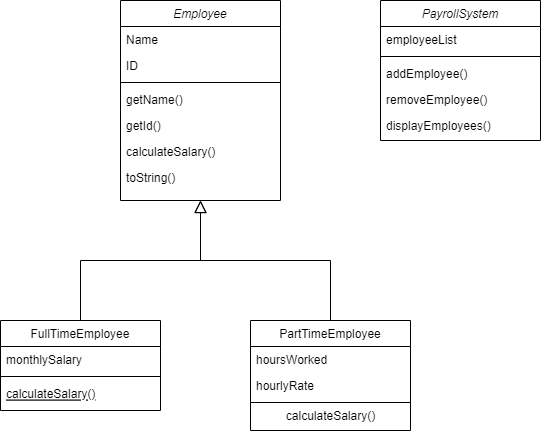

The diagram above was exported from draw.io. Its source (the exported page's mxGraphModel, read from the mxfile embedded in the PNG):
<mxGraphModel dx="1038" dy="555" grid="1" gridSize="10" guides="1" tooltips="1" connect="1" arrows="1" fold="1" page="1" pageScale="1" pageWidth="827" pageHeight="1169" math="0" shadow="0">
  <root>
    <mxCell id="WIyWlLk6GJQsqaUBKTNV-0" />
    <mxCell id="WIyWlLk6GJQsqaUBKTNV-1" parent="WIyWlLk6GJQsqaUBKTNV-0" />
    <mxCell id="zkfFHV4jXpPFQw0GAbJ--0" value="Employee" style="swimlane;fontStyle=2;align=center;verticalAlign=top;childLayout=stackLayout;horizontal=1;startSize=26;horizontalStack=0;resizeParent=1;resizeLast=0;collapsible=1;marginBottom=0;rounded=0;shadow=0;strokeWidth=1;" parent="WIyWlLk6GJQsqaUBKTNV-1" vertex="1">
      <mxGeometry x="220" y="100" width="160" height="200" as="geometry">
        <mxRectangle x="230" y="140" width="160" height="26" as="alternateBounds" />
      </mxGeometry>
    </mxCell>
    <mxCell id="zkfFHV4jXpPFQw0GAbJ--1" value="Name" style="text;align=left;verticalAlign=top;spacingLeft=4;spacingRight=4;overflow=hidden;rotatable=0;points=[[0,0.5],[1,0.5]];portConstraint=eastwest;" parent="zkfFHV4jXpPFQw0GAbJ--0" vertex="1">
      <mxGeometry y="26" width="160" height="26" as="geometry" />
    </mxCell>
    <mxCell id="zkfFHV4jXpPFQw0GAbJ--2" value="ID" style="text;align=left;verticalAlign=top;spacingLeft=4;spacingRight=4;overflow=hidden;rotatable=0;points=[[0,0.5],[1,0.5]];portConstraint=eastwest;rounded=0;shadow=0;html=0;" parent="zkfFHV4jXpPFQw0GAbJ--0" vertex="1">
      <mxGeometry y="52" width="160" height="26" as="geometry" />
    </mxCell>
    <mxCell id="zkfFHV4jXpPFQw0GAbJ--4" value="" style="line;html=1;strokeWidth=1;align=left;verticalAlign=middle;spacingTop=-1;spacingLeft=3;spacingRight=3;rotatable=0;labelPosition=right;points=[];portConstraint=eastwest;" parent="zkfFHV4jXpPFQw0GAbJ--0" vertex="1">
      <mxGeometry y="78" width="160" height="8" as="geometry" />
    </mxCell>
    <mxCell id="zkfFHV4jXpPFQw0GAbJ--5" value="getName()" style="text;align=left;verticalAlign=top;spacingLeft=4;spacingRight=4;overflow=hidden;rotatable=0;points=[[0,0.5],[1,0.5]];portConstraint=eastwest;" parent="zkfFHV4jXpPFQw0GAbJ--0" vertex="1">
      <mxGeometry y="86" width="160" height="26" as="geometry" />
    </mxCell>
    <mxCell id="QatFlC1ef-WLt-gZGkbP-1" value="getId()" style="text;align=left;verticalAlign=top;spacingLeft=4;spacingRight=4;overflow=hidden;rotatable=0;points=[[0,0.5],[1,0.5]];portConstraint=eastwest;" vertex="1" parent="zkfFHV4jXpPFQw0GAbJ--0">
      <mxGeometry y="112" width="160" height="26" as="geometry" />
    </mxCell>
    <mxCell id="QatFlC1ef-WLt-gZGkbP-3" value="calculateSalary()" style="text;align=left;verticalAlign=top;spacingLeft=4;spacingRight=4;overflow=hidden;rotatable=0;points=[[0,0.5],[1,0.5]];portConstraint=eastwest;" vertex="1" parent="zkfFHV4jXpPFQw0GAbJ--0">
      <mxGeometry y="138" width="160" height="26" as="geometry" />
    </mxCell>
    <mxCell id="QatFlC1ef-WLt-gZGkbP-4" value="toString()" style="text;align=left;verticalAlign=top;spacingLeft=4;spacingRight=4;overflow=hidden;rotatable=0;points=[[0,0.5],[1,0.5]];portConstraint=eastwest;" vertex="1" parent="zkfFHV4jXpPFQw0GAbJ--0">
      <mxGeometry y="164" width="160" height="26" as="geometry" />
    </mxCell>
    <mxCell id="zkfFHV4jXpPFQw0GAbJ--6" value="FullTimeEmployee" style="swimlane;fontStyle=0;align=center;verticalAlign=top;childLayout=stackLayout;horizontal=1;startSize=26;horizontalStack=0;resizeParent=1;resizeLast=0;collapsible=1;marginBottom=0;rounded=0;shadow=0;strokeWidth=1;" parent="WIyWlLk6GJQsqaUBKTNV-1" vertex="1">
      <mxGeometry x="100" y="420" width="160" height="90" as="geometry">
        <mxRectangle x="130" y="380" width="160" height="26" as="alternateBounds" />
      </mxGeometry>
    </mxCell>
    <mxCell id="zkfFHV4jXpPFQw0GAbJ--7" value="monthlySalary" style="text;align=left;verticalAlign=top;spacingLeft=4;spacingRight=4;overflow=hidden;rotatable=0;points=[[0,0.5],[1,0.5]];portConstraint=eastwest;" parent="zkfFHV4jXpPFQw0GAbJ--6" vertex="1">
      <mxGeometry y="26" width="160" height="26" as="geometry" />
    </mxCell>
    <mxCell id="zkfFHV4jXpPFQw0GAbJ--9" value="" style="line;html=1;strokeWidth=1;align=left;verticalAlign=middle;spacingTop=-1;spacingLeft=3;spacingRight=3;rotatable=0;labelPosition=right;points=[];portConstraint=eastwest;" parent="zkfFHV4jXpPFQw0GAbJ--6" vertex="1">
      <mxGeometry y="52" width="160" height="8" as="geometry" />
    </mxCell>
    <mxCell id="zkfFHV4jXpPFQw0GAbJ--10" value="calculateSalary()" style="text;align=left;verticalAlign=top;spacingLeft=4;spacingRight=4;overflow=hidden;rotatable=0;points=[[0,0.5],[1,0.5]];portConstraint=eastwest;fontStyle=4" parent="zkfFHV4jXpPFQw0GAbJ--6" vertex="1">
      <mxGeometry y="60" width="160" height="26" as="geometry" />
    </mxCell>
    <mxCell id="zkfFHV4jXpPFQw0GAbJ--12" value="" style="endArrow=block;endSize=10;endFill=0;shadow=0;strokeWidth=1;rounded=0;edgeStyle=elbowEdgeStyle;elbow=vertical;" parent="WIyWlLk6GJQsqaUBKTNV-1" source="zkfFHV4jXpPFQw0GAbJ--6" target="zkfFHV4jXpPFQw0GAbJ--0" edge="1">
      <mxGeometry width="160" relative="1" as="geometry">
        <mxPoint x="200" y="203" as="sourcePoint" />
        <mxPoint x="200" y="203" as="targetPoint" />
      </mxGeometry>
    </mxCell>
    <mxCell id="zkfFHV4jXpPFQw0GAbJ--13" value="PartTimeEmployee" style="swimlane;fontStyle=0;align=center;verticalAlign=top;childLayout=stackLayout;horizontal=1;startSize=26;horizontalStack=0;resizeParent=1;resizeLast=0;collapsible=1;marginBottom=0;rounded=0;shadow=0;strokeWidth=1;" parent="WIyWlLk6GJQsqaUBKTNV-1" vertex="1">
      <mxGeometry x="350" y="420" width="160" height="110" as="geometry">
        <mxRectangle x="340" y="380" width="170" height="26" as="alternateBounds" />
      </mxGeometry>
    </mxCell>
    <mxCell id="zkfFHV4jXpPFQw0GAbJ--14" value="hoursWorked" style="text;align=left;verticalAlign=top;spacingLeft=4;spacingRight=4;overflow=hidden;rotatable=0;points=[[0,0.5],[1,0.5]];portConstraint=eastwest;" parent="zkfFHV4jXpPFQw0GAbJ--13" vertex="1">
      <mxGeometry y="26" width="160" height="26" as="geometry" />
    </mxCell>
    <mxCell id="QatFlC1ef-WLt-gZGkbP-2" value="hourlyRate" style="text;align=left;verticalAlign=top;spacingLeft=4;spacingRight=4;overflow=hidden;rotatable=0;points=[[0,0.5],[1,0.5]];portConstraint=eastwest;" vertex="1" parent="zkfFHV4jXpPFQw0GAbJ--13">
      <mxGeometry y="52" width="160" height="26" as="geometry" />
    </mxCell>
    <mxCell id="zkfFHV4jXpPFQw0GAbJ--15" value="" style="line;html=1;strokeWidth=1;align=left;verticalAlign=middle;spacingTop=-1;spacingLeft=3;spacingRight=3;rotatable=0;labelPosition=right;points=[];portConstraint=eastwest;" parent="zkfFHV4jXpPFQw0GAbJ--13" vertex="1">
      <mxGeometry y="78" width="160" height="8" as="geometry" />
    </mxCell>
    <mxCell id="QatFlC1ef-WLt-gZGkbP-5" value="calculateSalary()" style="text;html=1;align=center;verticalAlign=middle;resizable=0;points=[];autosize=1;strokeColor=none;fillColor=none;" vertex="1" parent="zkfFHV4jXpPFQw0GAbJ--13">
      <mxGeometry y="86" width="160" height="20" as="geometry" />
    </mxCell>
    <mxCell id="zkfFHV4jXpPFQw0GAbJ--16" value="" style="endArrow=block;endSize=10;endFill=0;shadow=0;strokeWidth=1;rounded=0;edgeStyle=elbowEdgeStyle;elbow=vertical;" parent="WIyWlLk6GJQsqaUBKTNV-1" source="zkfFHV4jXpPFQw0GAbJ--13" target="zkfFHV4jXpPFQw0GAbJ--0" edge="1">
      <mxGeometry width="160" relative="1" as="geometry">
        <mxPoint x="210" y="373" as="sourcePoint" />
        <mxPoint x="310" y="271" as="targetPoint" />
        <Array as="points">
          <mxPoint x="300" y="360" />
          <mxPoint x="300" y="300" />
        </Array>
      </mxGeometry>
    </mxCell>
    <mxCell id="QatFlC1ef-WLt-gZGkbP-6" value="PayrollSystem" style="swimlane;fontStyle=2;align=center;verticalAlign=top;childLayout=stackLayout;horizontal=1;startSize=26;horizontalStack=0;resizeParent=1;resizeLast=0;collapsible=1;marginBottom=0;rounded=0;shadow=0;strokeWidth=1;" vertex="1" parent="WIyWlLk6GJQsqaUBKTNV-1">
      <mxGeometry x="480" y="100" width="160" height="140" as="geometry">
        <mxRectangle x="230" y="140" width="160" height="26" as="alternateBounds" />
      </mxGeometry>
    </mxCell>
    <mxCell id="QatFlC1ef-WLt-gZGkbP-7" value="employeeList" style="text;align=left;verticalAlign=top;spacingLeft=4;spacingRight=4;overflow=hidden;rotatable=0;points=[[0,0.5],[1,0.5]];portConstraint=eastwest;" vertex="1" parent="QatFlC1ef-WLt-gZGkbP-6">
      <mxGeometry y="26" width="160" height="26" as="geometry" />
    </mxCell>
    <mxCell id="QatFlC1ef-WLt-gZGkbP-9" value="" style="line;html=1;strokeWidth=1;align=left;verticalAlign=middle;spacingTop=-1;spacingLeft=3;spacingRight=3;rotatable=0;labelPosition=right;points=[];portConstraint=eastwest;" vertex="1" parent="QatFlC1ef-WLt-gZGkbP-6">
      <mxGeometry y="52" width="160" height="8" as="geometry" />
    </mxCell>
    <mxCell id="QatFlC1ef-WLt-gZGkbP-10" value="addEmployee()" style="text;align=left;verticalAlign=top;spacingLeft=4;spacingRight=4;overflow=hidden;rotatable=0;points=[[0,0.5],[1,0.5]];portConstraint=eastwest;" vertex="1" parent="QatFlC1ef-WLt-gZGkbP-6">
      <mxGeometry y="60" width="160" height="26" as="geometry" />
    </mxCell>
    <mxCell id="QatFlC1ef-WLt-gZGkbP-11" value="removeEmployee()" style="text;align=left;verticalAlign=top;spacingLeft=4;spacingRight=4;overflow=hidden;rotatable=0;points=[[0,0.5],[1,0.5]];portConstraint=eastwest;" vertex="1" parent="QatFlC1ef-WLt-gZGkbP-6">
      <mxGeometry y="86" width="160" height="26" as="geometry" />
    </mxCell>
    <mxCell id="QatFlC1ef-WLt-gZGkbP-12" value="displayEmployees()" style="text;align=left;verticalAlign=top;spacingLeft=4;spacingRight=4;overflow=hidden;rotatable=0;points=[[0,0.5],[1,0.5]];portConstraint=eastwest;" vertex="1" parent="QatFlC1ef-WLt-gZGkbP-6">
      <mxGeometry y="112" width="160" height="26" as="geometry" />
    </mxCell>
  </root>
</mxGraphModel>